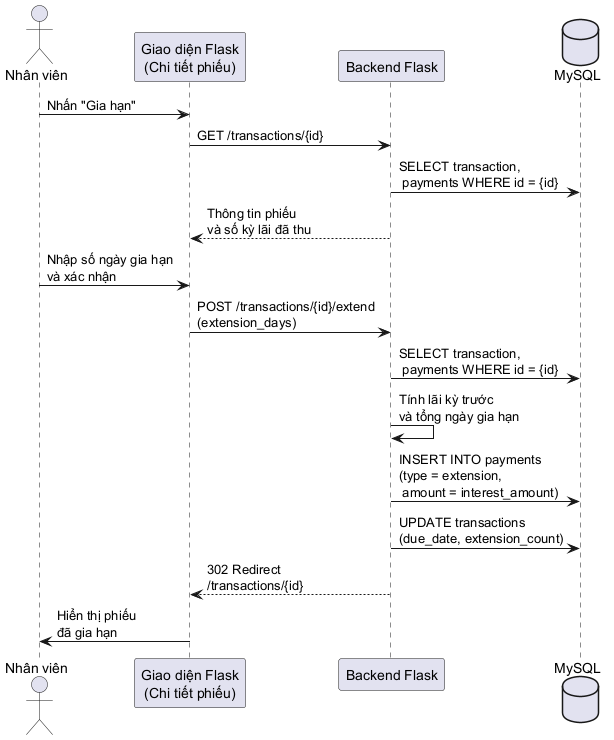

The diagram above was rendered by PlantUML. Its source (embedded in the PNG):
@startuml
actor "Nhân viên" as Staff
participant "Giao diện Flask\n(Chi tiết phiếu)" as UI
participant "Backend Flask" as API
database "MySQL" as DB

Staff -> UI : Nhấn "Gia hạn"
UI -> API : GET /transactions/{id}
API -> DB : SELECT transaction,\n payments WHERE id = {id}
API --> UI : Thông tin phiếu\nvà số kỳ lãi đã thu

Staff -> UI : Nhập số ngày gia hạn\nvà xác nhận
UI -> API : POST /transactions/{id}/extend\n(extension_days)
API -> DB : SELECT transaction,\n payments WHERE id = {id}
API -> API : Tính lãi kỳ trước\nvà tổng ngày gia hạn
API -> DB : INSERT INTO payments\n(type = extension,\n amount = interest_amount)
API -> DB : UPDATE transactions\n(due_date, extension_count)
API --> UI : 302 Redirect\n/transactions/{id}
UI -> Staff : Hiển thị phiếu\nđã gia hạn

@enduml